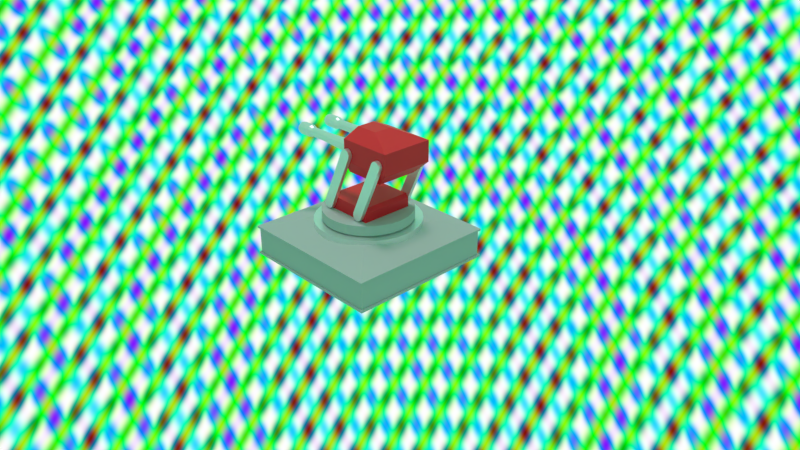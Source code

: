 # Source: turret.blend  (saved by Blender 2.79.0; exported with 4.5.12 LTS)
import bpy
from mathutils import Matrix  # noqa: F401  (used for matrix-valued properties, if any)

bpy.ops.wm.read_factory_settings(use_empty=True)
scene = bpy.context.scene
scene.name = 'Scene'

# ---- collections
col_collection_1 = bpy.data.collections.new('Collection 1'); scene.collection.children.link(col_collection_1)

# ---- images (referenced by path relative to the original .blend; pixels are not part of the script)
import os
ASSET_DIR = os.environ.get("B2B_ASSET_DIR", "")  # directory of the original .blend (textures are referenced by path, not embedded)
HERE = os.path.dirname(os.path.abspath(__file__))  # packed textures are extracted next to this script under _unpacked/

def load_image(name, relpath, width, height, colorspace="sRGB"):
    """Load a texture the original file referenced (path relative to the .blend, or extracted next to this script)."""
    p = next((c for c in (os.path.join(HERE, relpath), os.path.join(ASSET_DIR, relpath)) if relpath and os.path.exists(c)), "")
    if p:
        img = bpy.data.images.load(p, check_existing=True)
        img.name = name
    else:  # same state as the original file: an image datablock whose file is absent (Cycles renders it pink)
        img = bpy.data.images.new(name, width, height)
        img.source = "FILE"
        img.filepath = "//" + (relpath or name)
    img.colorspace_settings.name = colorspace
    return img
img_turretbasetexture = load_image('TurretBaseTexture', '', 1024, 1024, 'sRGB')

# ---- materials (node trees are filled in below, after node groups)
mat_material_001 = bpy.data.materials.new('Material.001')
mat_material_001.alpha_threshold = 0.0
mat_material_001.roughness = 0.5
mat_material_002 = bpy.data.materials.new('Material.002')
mat_material_002.alpha_threshold = 0.0
mat_material_002.roughness = 0.5
mat_geh_use = bpy.data.materials.new('Gehäuse')
mat_geh_use.alpha_threshold = 0.0
mat_geh_use.roughness = 0.5

# ---- material node trees
mat_material_001.use_nodes = True; mat_material_001.node_tree.nodes.clear()
_N = mat_material_001.node_tree.nodes; _L = mat_material_001.node_tree.links
n0 = _N.new('ShaderNodeBsdfDiffuse'); n0.name = 'Diffuse BSDF'; n0.location = (-10, 307)
n0.inputs[0].default_value = (0.4575, 0.4575, 0.4575, 1.0)
n1 = _N.new('ShaderNodeOutputMaterial'); n1.name = 'Material Output'; n1.location = (255, 274)
n2 = _N.new('ShaderNodeTexImage'); n2.name = 'Image Texture'; n2.location = (507, 277)
n2.width = 140
n2.image = img_turretbasetexture
_L.new(n0.outputs[0], n1.inputs[0])
n1.is_active_output = True
mat_material_002.use_nodes = True; mat_material_002.node_tree.nodes.clear()
_N = mat_material_002.node_tree.nodes; _L = mat_material_002.node_tree.links
n0 = _N.new('ShaderNodeOutputMaterial'); n0.name = 'Material Output'; n0.location = (300, 300)
n1 = _N.new('ShaderNodeBsdfPrincipled'); n1.name = 'Principled BSDF'; n1.location = (-52, 423)
n1.width = 150
n1.subsurface_method = 'BURLEY'
n1.inputs[1].default_value = 0.8083
n1.inputs[2].default_value = 0.3333
n1.inputs[3].default_value = 1.45
n1.inputs[9].default_value = (1.0, 1.0, 1.0)
n1.inputs[14].default_value = (0.9875, 0.9875, 0.9875, 1.0)
n2 = _N.new('ShaderNodeTexImage'); n2.name = 'Image Texture'; n2.location = (545, 276)
n2.width = 140
n2.image = img_turretbasetexture
_L.new(n1.outputs[0], n0.inputs[0])
n0.is_active_output = True
mat_geh_use.use_nodes = True; mat_geh_use.node_tree.nodes.clear()
_N = mat_geh_use.node_tree.nodes; _L = mat_geh_use.node_tree.links
n0 = _N.new('ShaderNodeOutputMaterial'); n0.name = 'Material Output'; n0.location = (337, 528)
n1 = _N.new('ShaderNodeBsdfPrincipled'); n1.name = 'Principled BSDF'; n1.location = (105, 596)
n1.width = 150
n1.subsurface_method = 'BURLEY'
n1.inputs[0].default_value = (0.8, 0.0, 0.01237, 1.0)
n1.inputs[3].default_value = 1.45
n1.inputs[9].default_value = (1.0, 1.0, 1.0)
_L.new(n1.outputs[0], n0.inputs[0])
n0.is_active_output = True

# ---- world
world_world = bpy.data.worlds.new('World'); scene.world = world_world
world_world.use_nodes = True; world_world.node_tree.nodes.clear()
_N = world_world.node_tree.nodes; _L = world_world.node_tree.links
n0 = _N.new('ShaderNodeOutputWorld'); n0.name = 'World Output'; n0.location = (300, 300)
n1 = _N.new('ShaderNodeBackground'); n1.name = 'Background'; n1.location = (-94, 340)
n2 = _N.new('ShaderNodeTexMagic'); n2.name = 'Magic Texture'; n2.location = (-470, 258)
n2.inputs[1].default_value = 26.0
_L.new(n1.outputs[0], n0.inputs[0])
_L.new(n2.outputs[0], n1.inputs[0])
n0.is_active_output = True
world_world.color = (0.05088, 0.05088, 0.05088)
world_world.use_sun_shadow = False
world_world.sun_shadow_jitter_overblur = 0.0
world_world.cycles.sampling_method = 'MANUAL'

# ---- cameras
cam_camera = bpy.data.cameras.new('Camera')
cam_camera.clip_end = 100.0
cam_camera.lens = 35.0
cam_camera.sensor_width = 32.0
cam_camera.sensor_height = 18.0
cam_camera.ortho_scale = 7.314
cam_camera.dof.focus_distance = 0.0

# ---- lights
light_sun = bpy.data.lights.new('Sun', 'SUN')
light_sun.color = (1.0, 0.8322, 0.9972)
light_sun.transmission_factor = 0.0
light_sun.angle = 0.1993
light_sun.energy = 1.0
light_sun.shadow_buffer_clip_start = 0.5
light_sun.shadow_soft_size = 0.1
light_sun.shadow_cascade_max_distance = 1000.0

# ---- meshes
me_cylinder_001 = bpy.data.meshes.new('Cylinder.001')
me_cylinder_001.from_pydata([(0.0, 1.0, -1.0), (0.0, 1.0, 1.0), (0.1951, 0.9808, -1.0), (0.1951, 0.9808, 1.0), (0.3827, 0.9239, -1.0), (0.3827, 0.9239, 1.0), (0.5556, 0.8315, -1.0), (0.5556, 0.8315, 1.0), (0.7071, 0.7071, -1.0), (0.7071, 0.7071, 1.0), (0.8315, 0.5556, -1.0), (0.8315, 0.5556, 1.0), (0.9239, 0.3827, -1.0), (0.9239, 0.3827, 1.0), (0.9808, 0.1951, -1.0), (0.9808, 0.1951, 1.0), (1.0, 7.55e-08, -1.0), (1.0, 7.55e-08, 1.0), (0.9808, -0.1951, -1.0), (0.9808, -0.1951, 1.0), (0.9239, -0.3827, -1.0), (0.9239, -0.3827, 1.0), (0.8315, -0.5556, -1.0), (0.8315, -0.5556, 1.0), (0.7071, -0.7071, -1.0), (0.7071, -0.7071, 1.0), (0.5556, -0.8315, -1.0), (0.5556, -0.8315, 1.0), (0.3827, -0.9239, -1.0), (0.3827, -0.9239, 1.0), (0.1951, -0.9808, -1.0), (0.1951, -0.9808, 1.0), (-3.258e-07, -1.0, -1.0), (-3.258e-07, -1.0, 1.0), (-0.1951, -0.9808, -1.0), (-0.1951, -0.9808, 1.0), (-0.3827, -0.9239, -1.0), (-0.3827, -0.9239, 1.0), (-0.5556, -0.8315, -1.0), (-0.5556, -0.8315, 1.0), (-0.7071, -0.7071, -1.0), (-0.7071, -0.7071, 1.0), (-0.8315, -0.5556, -1.0), (-0.8315, -0.5556, 1.0), (-0.9239, -0.3827, -1.0), (-0.9239, -0.3827, 1.0), (-0.9808, -0.1951, -1.0), (-0.9808, -0.1951, 1.0), (-1.0, 9.656e-07, -1.0), (-1.0, 9.656e-07, 1.0), (-0.9808, 0.1951, -1.0), (-0.9808, 0.1951, 1.0), (-0.9239, 0.3827, -1.0), (-0.9239, 0.3827, 1.0), (-0.8315, 0.5556, -1.0), (-0.8315, 0.5556, 1.0), (-0.7071, 0.7071, -1.0), (-0.7071, 0.7071, 1.0), (-0.5556, 0.8315, -1.0), (-0.5556, 0.8315, 1.0), (-0.3827, 0.9239, -1.0), (-0.3827, 0.9239, 1.0), (-0.1951, 0.9808, -1.0), (-0.1951, 0.9808, 1.0), (0.205, -0.2015, 14.05), (-0.8962, -0.2576, 14.05), (0.205, -0.2226, 14.78), (-0.8962, -0.2712, 14.52), (0.205, -0.2803, 15.31), (-0.8962, -0.3083, 14.86), (0.205, -0.359, 15.5), (-0.8962, -0.359, 14.99), (0.205, -0.4377, 15.31), (-0.8962, -0.4097, 14.86), (0.205, -0.4954, 14.78), (-0.8962, -0.4468, 14.52), (0.205, -0.5165, 14.05), (-0.8962, -0.4604, 14.05), (0.205, -0.4954, 13.32), (-0.8962, -0.4468, 13.58), (0.205, -0.4377, 12.79), (-0.8962, -0.4097, 13.24), (0.205, -0.359, 12.6), (-0.8962, -0.359, 13.12), (0.205, -0.2803, 12.79), (-0.8962, -0.3083, 13.24), (0.205, -0.2226, 13.32), (-0.8962, -0.2712, 13.58), (-1.304, -0.2712, 14.52), (-1.304, -0.2576, 14.05), (-1.304, -0.3083, 14.86), (-1.304, -0.359, 14.99), (-1.304, -0.4097, 14.86), (-1.304, -0.4468, 14.52), (-1.304, -0.4604, 14.05), (-1.304, -0.4468, 13.58), (-1.304, -0.4097, 13.24), (-1.304, -0.359, 13.12), (-1.304, -0.3083, 13.24), (-1.304, -0.2712, 13.58), (-1.381, -0.242, 14.67), (-1.381, -0.2239, 14.05), (-1.381, -0.2915, 15.13), (-1.381, -0.359, 15.3), (-1.381, -0.4265, 15.13), (-1.381, -0.476, 14.67), (-1.381, -0.4941, 14.05), (-1.381, -0.476, 13.43), (-1.381, -0.4265, 12.97), (-1.381, -0.359, 12.81), (-1.381, -0.2915, 12.97), (-1.381, -0.242, 13.43), (-1.66, -0.242, 14.67), (-1.66, -0.2239, 14.05), (-1.66, -0.2915, 15.13), (-1.66, -0.359, 15.3), (-1.66, -0.4265, 15.13), (-1.66, -0.476, 14.67), (-1.66, -0.4941, 14.05), (-1.66, -0.476, 13.43), (-1.66, -0.4265, 12.97), (-1.66, -0.359, 12.81), (-1.66, -0.2915, 12.97), (-1.66, -0.242, 13.43), (-1.706, -0.2562, 14.6), (-1.706, -0.2403, 14.05), (-1.706, -0.2996, 15.0), (-1.706, -0.359, 15.15), (-1.706, -0.4184, 15.0), (-1.706, -0.4618, 14.6), (-1.706, -0.4777, 14.05), (-1.706, -0.4618, 13.5), (-1.706, -0.4184, 13.1), (-1.706, -0.359, 12.96), (-1.706, -0.2996, 13.1), (-1.706, -0.2562, 13.5), (-1.706, -0.2771, 14.49), (-1.706, -0.2645, 14.05), (-1.706, -0.3117, 14.81), (-1.706, -0.359, 14.92), (-1.706, -0.4063, 14.81), (-1.706, -0.4409, 14.49), (-1.706, -0.4535, 14.05), (-1.706, -0.4409, 13.62), (-1.706, -0.4063, 13.3), (-1.706, -0.359, 13.18), (-1.706, -0.3117, 13.3), (-1.706, -0.2771, 13.62), (-1.567, -0.2771, 14.49), (-1.567, -0.2645, 14.05), (-1.567, -0.3117, 14.81), (-1.567, -0.359, 14.92), (-1.567, -0.4063, 14.81), (-1.567, -0.4409, 14.49), (-1.567, -0.4535, 14.05), (-1.567, -0.4409, 13.62), (-1.567, -0.4063, 13.3), (-1.567, -0.359, 13.18), (-1.567, -0.3117, 13.3), (-1.567, -0.2771, 13.62), (0.205, 0.2015, 14.05), (-0.8962, 0.2576, 14.05), (0.205, 0.2226, 14.78), (-0.8962, 0.2712, 14.52), (0.205, 0.2803, 15.31), (-0.8962, 0.3083, 14.86), (0.205, 0.359, 15.5), (-0.8962, 0.359, 14.99), (0.205, 0.4377, 15.31), (-0.8962, 0.4097, 14.86), (0.205, 0.4954, 14.78), (-0.8962, 0.4468, 14.52), (0.205, 0.5165, 14.05), (-0.8962, 0.4604, 14.05), (0.205, 0.4954, 13.32), (-0.8962, 0.4468, 13.58), (0.205, 0.4377, 12.79), (-0.8962, 0.4097, 13.24), (0.205, 0.359, 12.6), (-0.8962, 0.359, 13.12), (0.205, 0.2803, 12.79), (-0.8962, 0.3083, 13.24), (0.205, 0.2226, 13.32), (-0.8962, 0.2712, 13.58), (-1.304, 0.2712, 14.52), (-1.304, 0.2576, 14.05), (-1.304, 0.3083, 14.86), (-1.304, 0.359, 14.99), (-1.304, 0.4097, 14.86), (-1.304, 0.4468, 14.52), (-1.304, 0.4604, 14.05), (-1.304, 0.4468, 13.58), (-1.304, 0.4097, 13.24), (-1.304, 0.359, 13.12), (-1.304, 0.3083, 13.24), (-1.304, 0.2712, 13.58), (-1.381, 0.242, 14.67), (-1.381, 0.2239, 14.05), (-1.381, 0.2915, 15.13), (-1.381, 0.359, 15.3), (-1.381, 0.4265, 15.13), (-1.381, 0.476, 14.67), (-1.381, 0.4941, 14.05), (-1.381, 0.476, 13.43), (-1.381, 0.4265, 12.97), (-1.381, 0.359, 12.81), (-1.381, 0.2915, 12.97), (-1.381, 0.242, 13.43), (-1.66, 0.242, 14.67), (-1.66, 0.2239, 14.05), (-1.66, 0.2915, 15.13), (-1.66, 0.359, 15.3), (-1.66, 0.4265, 15.13), (-1.66, 0.476, 14.67), (-1.66, 0.4941, 14.05), (-1.66, 0.476, 13.43), (-1.66, 0.4265, 12.97), (-1.66, 0.359, 12.81), (-1.66, 0.2915, 12.97), (-1.66, 0.242, 13.43), (-1.706, 0.2562, 14.6), (-1.706, 0.2403, 14.05), (-1.706, 0.2996, 15.0), (-1.706, 0.359, 15.15), (-1.706, 0.4184, 15.0), (-1.706, 0.4618, 14.6), (-1.706, 0.4777, 14.05), (-1.706, 0.4618, 13.5), (-1.706, 0.4184, 13.1), (-1.706, 0.359, 12.96), (-1.706, 0.2996, 13.1), (-1.706, 0.2562, 13.5), (-1.706, 0.2771, 14.49), (-1.706, 0.2645, 14.05), (-1.706, 0.3117, 14.81), (-1.706, 0.359, 14.92), (-1.706, 0.4063, 14.81), (-1.706, 0.4409, 14.49), (-1.706, 0.4535, 14.05), (-1.706, 0.4409, 13.62), (-1.706, 0.4063, 13.3), (-1.706, 0.359, 13.18), (-1.706, 0.3117, 13.3), (-1.706, 0.2771, 13.62), (-1.567, 0.2771, 14.49), (-1.567, 0.2645, 14.05), (-1.567, 0.3117, 14.81), (-1.567, 0.359, 14.92), (-1.567, 0.4063, 14.81), (-1.567, 0.4409, 14.49), (-1.567, 0.4535, 14.05), (-1.567, 0.4409, 13.62), (-1.567, 0.4063, 13.3), (-1.567, 0.359, 13.18), (-1.567, 0.3117, 13.3), (-1.567, 0.2771, 13.62), (0.118, -0.471, 9.486), (0.118, -0.6006, 12.08), (0.118, 0.471, 9.486), (0.118, 0.6006, 12.08), (0.9049, -0.471, 9.486), (1.194, -0.6006, 12.08), (0.9049, 0.471, 9.486), (1.194, 0.6006, 12.08), (0.118, -0.6006, 16.45), (0.118, 0.6006, 16.45), (1.194, 0.6006, 16.45), (1.194, -0.6006, 16.45), (0.118, -0.2111, 18.04), (0.118, 0.2111, 18.04), (0.4896, 0.2111, 18.04), (0.4896, -0.2111, 18.04), (-0.02423, 0.471, 9.486), (-0.02423, -0.471, 9.486), (-0.02423, -0.6006, 12.08), (-0.02423, 0.6006, 12.08), (-0.02423, -0.6006, 16.45), (-0.02423, 0.6006, 16.45), (-0.02423, -0.2111, 18.04), (-0.02423, 0.2111, 18.04), (-0.02423, 0.411, 10.06), (-0.02423, -0.411, 10.06), (-0.02423, -0.5241, 12.33), (-0.02423, 0.5241, 12.33), (-0.02423, -0.5241, 16.14), (-0.02423, 0.5241, 16.14), (-0.02423, -0.1842, 17.53), (-0.02423, 0.1842, 17.53), (0.1375, 0.411, 10.06), (0.1375, -0.411, 10.06), (0.1375, -0.5241, 12.33), (0.1375, 0.5241, 12.33), (0.1375, -0.5241, 16.14), (0.1375, 0.5241, 16.14), (0.1375, -0.1842, 17.53), (0.1375, 0.1842, 17.53), (-0.4263, -0.607, 3.185), (-0.4263, -0.6939, 3.185), (-0.3797, -0.607, 2.827), (-0.3797, -0.6939, 2.827), (-0.3587, -0.607, 2.303), (-0.3587, -0.6939, 2.303), (-0.3689, -0.607, 1.752), (-0.3689, -0.6939, 1.752), (-0.4077, -0.607, 1.322), (-0.4077, -0.6939, 1.322), (-0.4646, -0.607, 1.128), (-0.4646, -0.6939, 1.128), (-0.5244, -0.607, 1.223), (-0.5244, -0.6939, 1.223), (-0.571, -0.607, 1.58), (-0.571, -0.6939, 1.58), (-0.592, -0.607, 2.105), (-0.592, -0.6939, 2.105), (-0.5818, -0.607, 2.656), (-0.5818, -0.6939, 2.656), (-0.543, -0.607, 3.086), (-0.543, -0.6939, 3.086), (-0.4861, -0.607, 3.279), (-0.4861, -0.6939, 3.279), (0.1523, -0.607, 14.77), (0.199, -0.607, 14.41), (0.199, -0.6939, 14.41), (0.1523, -0.6939, 14.77), (0.22, -0.607, 13.88), (0.22, -0.6939, 13.88), (0.2097, -0.607, 13.33), (0.2097, -0.6939, 13.33), (-0.003109, -0.6939, 14.24), (-0.003109, -0.607, 14.24), (0.03566, -0.607, 14.67), (0.03566, -0.6939, 14.67), (0.09255, -0.607, 14.86), (0.09255, -0.6939, 14.86), (-0.4263, 0.607, 3.185), (-0.4263, 0.6939, 3.185), (-0.3797, 0.607, 2.827), (-0.3797, 0.6939, 2.827), (-0.3587, 0.607, 2.303), (-0.3587, 0.6939, 2.303), (-0.3689, 0.607, 1.752), (-0.3689, 0.6939, 1.752), (-0.4077, 0.607, 1.322), (-0.4077, 0.6939, 1.322), (-0.4646, 0.607, 1.128), (-0.4646, 0.6939, 1.128), (-0.5244, 0.607, 1.223), (-0.5244, 0.6939, 1.223), (-0.571, 0.607, 1.58), (-0.571, 0.6939, 1.58), (-0.592, 0.607, 2.105), (-0.592, 0.6939, 2.105), (-0.5818, 0.607, 2.656), (-0.5818, 0.6939, 2.656), (-0.543, 0.607, 3.086), (-0.543, 0.6939, 3.086), (-0.4861, 0.607, 3.279), (-0.4861, 0.6939, 3.279), (0.1523, 0.607, 14.77), (0.199, 0.607, 14.41), (0.199, 0.6939, 14.41), (0.1523, 0.6939, 14.77), (0.22, 0.607, 13.88), (0.22, 0.6939, 13.88), (0.2097, 0.607, 13.33), (0.2097, 0.6939, 13.33), (-0.003109, 0.6939, 14.24), (-0.003109, 0.607, 14.24), (0.03566, 0.607, 14.67), (0.03566, 0.6939, 14.67), (0.09255, 0.607, 14.86), (0.09255, 0.6939, 14.86), (-0.6024, -0.6024, -0.2374), (-0.6024, -0.6024, 2.926), (-0.6024, 0.6024, -0.2374), (-0.6024, 0.6024, 2.926), (0.6024, -0.6024, -0.2374), (0.6024, -0.6024, 2.926), (0.6024, 0.6024, -0.2374), (0.6024, 0.6024, 2.926), (-0.5298, -0.6024, 3.648), (-0.5298, 0.6024, 3.648), (0.5298, 0.6024, 3.648), (0.5298, -0.6024, 3.648), (0.4775, -0.6047, 3.185), (0.4775, -0.6916, 3.185), (0.5242, -0.6047, 2.827), (0.5242, -0.6916, 2.827), (0.5452, -0.6047, 2.303), (0.5452, -0.6916, 2.303), (0.5349, -0.6047, 1.752), (0.5349, -0.6916, 1.752), (0.4961, -0.6047, 1.322), (0.4961, -0.6916, 1.322), (0.4392, -0.6047, 1.128), (0.4392, -0.6916, 1.128), (0.3795, -0.6047, 1.223), (0.3795, -0.6916, 1.223), (0.3328, -0.6047, 1.58), (0.3328, -0.6916, 1.58), (0.3118, -0.6047, 2.105), (0.3118, -0.6916, 2.105), (0.3221, -0.6047, 2.656), (0.3221, -0.6916, 2.656), (0.3608, -0.6047, 3.086), (0.3608, -0.6916, 3.086), (0.4177, -0.6047, 3.279), (0.4177, -0.6916, 3.279), (1.056, -0.6047, 14.77), (1.103, -0.6047, 14.41), (1.103, -0.6916, 14.41), (1.056, -0.6916, 14.77), (1.124, -0.6047, 13.88), (1.124, -0.6916, 13.88), (1.114, -0.6047, 13.33), (1.114, -0.6916, 13.33), (0.9007, -0.6916, 14.24), (0.9007, -0.6047, 14.24), (0.9395, -0.6047, 14.67), (0.9395, -0.6916, 14.67), (0.9964, -0.6047, 14.86), (0.9964, -0.6916, 14.86), (0.4775, 0.6047, 3.185), (0.4775, 0.6916, 3.185), (0.5242, 0.6047, 2.827), (0.5242, 0.6916, 2.827), (0.5452, 0.6047, 2.303), (0.5452, 0.6916, 2.303), (0.5349, 0.6047, 1.752), (0.5349, 0.6916, 1.752), (0.4961, 0.6047, 1.322), (0.4961, 0.6916, 1.322), (0.4392, 0.6047, 1.128), (0.4392, 0.6916, 1.128), (0.3795, 0.6047, 1.223), (0.3795, 0.6916, 1.223), (0.3328, 0.6047, 1.58), (0.3328, 0.6916, 1.58), (0.3118, 0.6047, 2.105), (0.3118, 0.6916, 2.105), (0.3221, 0.6047, 2.656), (0.3221, 0.6916, 2.656), (0.3608, 0.6047, 3.086), (0.3608, 0.6916, 3.086), (0.4177, 0.6047, 3.279), (0.4177, 0.6916, 3.279), (1.056, 0.6047, 14.77), (1.103, 0.6047, 14.41), (1.103, 0.6916, 14.41), (1.056, 0.6916, 14.77), (1.124, 0.6047, 13.88), (1.124, 0.6916, 13.88), (1.114, 0.6047, 13.33), (1.114, 0.6916, 13.33), (0.9007, 0.6916, 14.24), (0.9007, 0.6047, 14.24), (0.9395, 0.6047, 14.67), (0.9395, 0.6916, 14.67), (0.9964, 0.6047, 14.86), (0.9964, 0.6916, 14.86)], [], [(0, 1, 3, 2), (2, 3, 5, 4), (4, 5, 7, 6), (6, 7, 9, 8), (8, 9, 11, 10), (10, 11, 13, 12), (12, 13, 15, 14), (14, 15, 17, 16), (16, 17, 19, 18), (18, 19, 21, 20), (20, 21, 23, 22), (22, 23, 25, 24), (24, 25, 27, 26), (26, 27, 29, 28), (28, 29, 31, 30), (30, 31, 33, 32), (32, 33, 35, 34), (34, 35, 37, 36), (36, 37, 39, 38), (38, 39, 41, 40), (40, 41, 43, 42), (42, 43, 45, 44), (44, 45, 47, 46), (46, 47, 49, 48), (48, 49, 51, 50), (50, 51, 53, 52), (52, 53, 55, 54), (54, 55, 57, 56), (56, 57, 59, 58), (58, 59, 61, 60), (3, 1, 63, 61, 59, 57, 55, 53, 51, 49, 47, 45, 43, 41, 39, 37, 35, 33, 31, 29, 27, 25, 23, 21, 19, 17, 15, 13, 11, 9, 7, 5), (60, 61, 63, 62), (62, 63, 1, 0), (0, 2, 4, 6, 8, 10, 12, 14, 16, 18, 20, 22, 24, 26, 28, 30, 32, 34, 36, 38, 40, 42, 44, 46, 48, 50, 52, 54, 56, 58, 60, 62), (64, 65, 67, 66), (66, 67, 69, 68), (68, 69, 71, 70), (70, 71, 73, 72), (72, 73, 75, 74), (74, 75, 77, 76), (76, 77, 79, 78), (78, 79, 81, 80), (80, 81, 83, 82), (82, 83, 85, 84), (75, 73, 92, 93), (84, 85, 87, 86), (86, 87, 65, 64), (64, 66, 68, 70, 72, 74, 76, 78, 80, 82, 84, 86), (91, 90, 102, 103), (73, 71, 91, 92), (65, 87, 99, 89), (67, 65, 89, 88), (71, 69, 90, 91), (87, 85, 98, 99), (69, 67, 88, 90), (85, 83, 97, 98), (83, 81, 96, 97), (81, 79, 95, 96), (79, 77, 94, 95), (77, 75, 93, 94), (106, 105, 117, 118), (98, 97, 109, 110), (95, 94, 106, 107), (92, 91, 103, 104), (99, 98, 110, 111), (88, 89, 101, 100), (96, 95, 107, 108), (93, 92, 104, 105), (89, 99, 111, 101), (90, 88, 100, 102), (97, 96, 108, 109), (94, 93, 105, 106), (118, 117, 129, 130), (103, 102, 114, 115), (110, 109, 121, 122), (107, 106, 118, 119), (104, 103, 115, 116), (111, 110, 122, 123), (100, 101, 113, 112), (108, 107, 119, 120), (105, 104, 116, 117), (101, 111, 123, 113), (102, 100, 112, 114), (109, 108, 120, 121), (133, 132, 144, 145), (115, 114, 126, 127), (122, 121, 133, 134), (119, 118, 130, 131), (116, 115, 127, 128), (123, 122, 134, 135), (112, 113, 125, 124), (120, 119, 131, 132), (117, 116, 128, 129), (113, 123, 135, 125), (114, 112, 124, 126), (121, 120, 132, 133), (138, 136, 148, 150), (130, 129, 141, 142), (127, 126, 138, 139), (134, 133, 145, 146), (131, 130, 142, 143), (128, 127, 139, 140), (135, 134, 146, 147), (124, 125, 137, 136), (132, 131, 143, 144), (129, 128, 140, 141), (125, 135, 147, 137), (126, 124, 136, 138), (148, 149, 159, 158, 157, 156, 155, 154, 153, 152, 151, 150), (145, 144, 156, 157), (142, 141, 153, 154), (139, 138, 150, 151), (146, 145, 157, 158), (143, 142, 154, 155), (140, 139, 151, 152), (147, 146, 158, 159), (136, 137, 149, 148), (144, 143, 155, 156), (141, 140, 152, 153), (137, 147, 159, 149), (160, 162, 163, 161), (162, 164, 165, 163), (164, 166, 167, 165), (166, 168, 169, 167), (168, 170, 171, 169), (170, 172, 173, 171), (172, 174, 175, 173), (174, 176, 177, 175), (176, 178, 179, 177), (178, 180, 181, 179), (171, 189, 188, 169), (180, 182, 183, 181), (182, 160, 161, 183), (160, 182, 180, 178, 176, 174, 172, 170, 168, 166, 164, 162), (187, 199, 198, 186), (169, 188, 187, 167), (161, 185, 195, 183), (163, 184, 185, 161), (167, 187, 186, 165), (183, 195, 194, 181), (165, 186, 184, 163), (181, 194, 193, 179), (179, 193, 192, 177), (177, 192, 191, 175), (175, 191, 190, 173), (173, 190, 189, 171), (202, 214, 213, 201), (194, 206, 205, 193), (191, 203, 202, 190), (188, 200, 199, 187), (195, 207, 206, 194), (184, 196, 197, 185), (192, 204, 203, 191), (189, 201, 200, 188), (185, 197, 207, 195), (186, 198, 196, 184), (193, 205, 204, 192), (190, 202, 201, 189), (214, 226, 225, 213), (199, 211, 210, 198), (206, 218, 217, 205), (203, 215, 214, 202), (200, 212, 211, 199), (207, 219, 218, 206), (196, 208, 209, 197), (204, 216, 215, 203), (201, 213, 212, 200), (197, 209, 219, 207), (198, 210, 208, 196), (205, 217, 216, 204), (229, 241, 240, 228), (211, 223, 222, 210), (218, 230, 229, 217), (215, 227, 226, 214), (212, 224, 223, 211), (219, 231, 230, 218), (208, 220, 221, 209), (216, 228, 227, 215), (213, 225, 224, 212), (209, 221, 231, 219), (210, 222, 220, 208), (217, 229, 228, 216), (234, 246, 244, 232), (226, 238, 237, 225), (223, 235, 234, 222), (230, 242, 241, 229), (227, 239, 238, 226), (224, 236, 235, 223), (231, 243, 242, 230), (220, 232, 233, 221), (228, 240, 239, 227), (225, 237, 236, 224), (221, 233, 243, 231), (222, 234, 232, 220), (244, 246, 247, 248, 249, 250, 251, 252, 253, 254, 255, 245), (241, 253, 252, 240), (238, 250, 249, 237), (235, 247, 246, 234), (242, 254, 253, 241), (239, 251, 250, 238), (236, 248, 247, 235), (243, 255, 254, 242), (232, 244, 245, 233), (240, 252, 251, 239), (237, 249, 248, 236), (233, 245, 255, 243), (265, 259, 275, 277), (258, 259, 263, 262), (262, 263, 261, 260), (260, 261, 257, 256), (258, 262, 260, 256), (257, 261, 267, 264), (267, 266, 270, 271), (263, 259, 265, 266), (261, 263, 266, 267), (268, 269, 279, 278), (270, 269, 268, 271), (258, 256, 273, 272), (264, 267, 271, 268), (266, 265, 269, 270), (273, 274, 282, 281), (275, 272, 280, 283), (274, 276, 284, 282), (269, 265, 277, 279), (259, 258, 272, 275), (256, 257, 274, 273), (257, 264, 276, 274), (264, 268, 278, 276), (286, 287, 295, 294), (287, 285, 293, 295), (280, 281, 289, 288), (276, 278, 286, 284), (277, 275, 283, 285), (272, 273, 281, 280), (279, 277, 285, 287), (278, 279, 287, 286), (289, 290, 291, 288), (291, 290, 292, 293), (293, 292, 294, 295), (282, 284, 292, 290), (283, 280, 288, 291), (281, 282, 290, 289), (284, 286, 294, 292), (285, 283, 291, 293), (314, 315, 328, 329), (296, 318, 332, 320), (300, 298, 321, 324), (302, 303, 305, 304), (304, 305, 307, 306), (306, 307, 309, 308), (308, 309, 311, 310), (310, 311, 313, 312), (312, 313, 315, 314), (317, 319, 333, 331), (299, 297, 319, 317, 315, 313, 311, 309, 307, 305, 303, 301), (303, 302, 326, 327), (318, 316, 330, 332), (296, 298, 300, 302, 304, 306, 308, 310, 312, 314, 316, 318), (320, 323, 322, 321), (321, 322, 325, 324), (324, 325, 327, 326), (329, 328, 331, 330), (330, 331, 333, 332), (332, 333, 323, 320), (299, 301, 325, 322), (319, 297, 323, 333), (316, 314, 329, 330), (315, 317, 331, 328), (302, 300, 324, 326), (298, 296, 320, 321), (301, 303, 327, 325), (297, 299, 322, 323), (352, 367, 366, 353), (334, 358, 370, 356), (338, 362, 359, 336), (340, 342, 343, 341), (342, 344, 345, 343), (344, 346, 347, 345), (346, 348, 349, 347), (348, 350, 351, 349), (350, 352, 353, 351), (355, 369, 371, 357), (337, 339, 341, 343, 345, 347, 349, 351, 353, 355, 357, 335), (341, 365, 364, 340), (356, 370, 368, 354), (334, 356, 354, 352, 350, 348, 346, 344, 342, 340, 338, 336), (358, 359, 360, 361), (359, 362, 363, 360), (362, 364, 365, 363), (367, 368, 369, 366), (368, 370, 371, 369), (370, 358, 361, 371), (337, 360, 363, 339), (357, 371, 361, 335), (354, 368, 367, 352), (353, 366, 369, 355), (340, 364, 362, 338), (336, 359, 358, 334), (339, 363, 365, 341), (335, 361, 360, 337), (372, 373, 375, 374), (374, 375, 379, 378), (378, 379, 377, 376), (376, 377, 373, 372), (374, 378, 376, 372), (379, 375, 381, 382), (382, 381, 380, 383), (377, 379, 382, 383), (375, 373, 380, 381), (373, 377, 383, 380), (402, 403, 416, 417), (384, 406, 420, 408), (388, 386, 409, 412), (390, 391, 393, 392), (392, 393, 395, 394), (394, 395, 397, 396), (396, 397, 399, 398), (398, 399, 401, 400), (400, 401, 403, 402), (405, 407, 421, 419), (387, 385, 407, 405, 403, 401, 399, 397, 395, 393, 391, 389), (391, 390, 414, 415), (406, 404, 418, 420), (384, 386, 388, 390, 392, 394, 396, 398, 400, 402, 404, 406), (408, 411, 410, 409), (409, 410, 413, 412), (412, 413, 415, 414), (417, 416, 419, 418), (418, 419, 421, 420), (420, 421, 411, 408), (387, 389, 413, 410), (407, 385, 411, 421), (404, 402, 417, 418), (403, 405, 419, 416), (390, 388, 412, 414), (386, 384, 408, 409), (389, 391, 415, 413), (385, 387, 410, 411), (440, 455, 454, 441), (422, 446, 458, 444), (426, 450, 447, 424), (428, 430, 431, 429), (430, 432, 433, 431), (432, 434, 435, 433), (434, 436, 437, 435), (436, 438, 439, 437), (438, 440, 441, 439), (443, 457, 459, 445), (425, 427, 429, 431, 433, 435, 437, 439, 441, 443, 445, 423), (429, 453, 452, 428), (444, 458, 456, 442), (422, 444, 442, 440, 438, 436, 434, 432, 430, 428, 426, 424), (446, 447, 448, 449), (447, 450, 451, 448), (450, 452, 453, 451), (455, 456, 457, 454), (456, 458, 459, 457), (458, 446, 449, 459), (425, 448, 451, 427), (445, 459, 449, 423), (442, 456, 455, 440), (441, 454, 457, 443), (428, 452, 450, 426), (424, 447, 446, 422), (427, 451, 453, 429), (423, 449, 448, 425)])
me_cylinder_001.polygons.foreach_set('material_index', [0, 0, 0, 0, 0, 0, 0, 0, 0, 0, 0, 0, 0, 0, 0, 0, 0, 0, 0, 0, 0, 0, 0, 0, 0, 0, 0, 0, 0, 0, 0, 0, 0, 0, 1, 1, 1, 1, 1, 1, 1, 1, 1, 1, 1, 1, 1, 1, 1, 1, 1, 1, 1, 1, 1, 1, 1, 1, 1, 1, 1, 1, 1, 1, 1, 1, 1, 1, 1, 1, 1, 1, 1, 1, 1, 1, 1, 1, 1, 1, 1, 1, 1, 1, 1, 1, 1, 1, 1, 1, 1, 1, 1, 1, 1, 1, 1, 1, 1, 1, 1, 1, 1, 1, 1, 1, 1, 1, 1, 1, 1, 1, 1, 1, 1, 1, 1, 1, 1, 1, 1, 1, 1, 1, 1, 1, 1, 1, 1, 1, 1, 1, 1, 1, 1, 1, 1, 1, 1, 1, 1, 1, 1, 1, 1, 1, 1, 1, 1, 1, 1, 1, 1, 1, 1, 1, 1, 1, 1, 1, 1, 1, 1, 1, 1, 1, 1, 1, 1, 1, 1, 1, 1, 1, 1, 1, 1, 1, 1, 1, 1, 1, 1, 1, 1, 1, 1, 1, 1, 1, 1, 1, 1, 1, 1, 1, 1, 1, 1, 1, 1, 1, 1, 1, 1, 1, 2, 2, 2, 2, 2, 2, 2, 2, 2, 2, 2, 2, 2, 2, 2, 2, 2, 2, 2, 2, 2, 2, 2, 2, 2, 2, 2, 2, 2, 2, 2, 2, 2, 2, 2, 2, 2, 2, 1, 1, 1, 1, 1, 1, 1, 1, 1, 1, 1, 1, 1, 1, 1, 1, 1, 1, 1, 1, 1, 1, 1, 1, 1, 1, 1, 1, 1, 1, 1, 1, 1, 1, 1, 1, 1, 1, 1, 1, 1, 1, 1, 1, 1, 1, 1, 1, 1, 1, 1, 1, 1, 1, 1, 1, 2, 2, 2, 2, 2, 2, 2, 2, 2, 2, 1, 1, 1, 1, 1, 1, 1, 1, 1, 1, 1, 1, 1, 1, 1, 1, 1, 1, 1, 1, 1, 1, 1, 1, 1, 1, 1, 1, 1, 1, 1, 1, 1, 1, 1, 1, 1, 1, 1, 1, 1, 1, 1, 1, 1, 1, 1, 1, 1, 1, 1, 1, 1, 1, 1, 1])
me_cylinder_001.materials.append(mat_material_001)
me_cylinder_001.materials.append(mat_material_002)
me_cylinder_001.materials.append(mat_geh_use)
me_cylinder_001.use_remesh_preserve_volume = False
me_cylinder_001.use_remesh_preserve_attributes = False
me_cylinder_001.use_mirror_vertex_groups = False
me_cylinder_001.update()
me_cube = bpy.data.meshes.new('Cube')
me_cube.from_pydata([(1.0, 1.0, -1.0), (1.0, -1.0, -1.0), (-1.0, -1.0, -1.0), (-1.0, 1.0, -1.0), (1.0, 1.0, 1.089), (1.0, -1.0, 1.089), (-1.0, -1.0, 1.089), (-1.0, 1.0, 1.089), (0.9774, 0.9774, 1.089), (0.9774, -0.9774, 1.089), (-0.9774, 0.9774, 1.089), (-0.9774, -0.9774, 1.089), (0.9774, 0.9774, 25.79), (0.9774, -0.9774, 25.79), (-0.9774, 0.9774, 25.79), (-0.9774, -0.9774, 25.79), (1.0, 1.0, 25.79), (1.0, -1.0, 25.79), (-1.0, 1.0, 25.79), (-1.0, -1.0, 25.79), (1.0, 1.0, 27.62), (1.0, -1.0, 27.62), (-1.0, 1.0, 27.62), (-1.0, -1.0, 27.62), (0.9729, 0.9729, 27.62), (0.9729, -0.9729, 27.62), (-0.9729, 0.9729, 27.62), (-0.9729, -0.9729, 27.62), (0.5613, 0.5613, 35.73), (0.5613, -0.5613, 35.73), (-0.5613, 0.5613, 35.73), (-0.5613, -0.5613, 35.73), (0.0, 0.6915, 27.74), (0.0, 0.6915, 39.07), (0.1348, 0.6783, 27.74), (0.1348, 0.6783, 39.07), (0.2644, 0.639, 27.74), (0.2644, 0.639, 39.07), (0.3838, 0.5751, 27.74), (0.3838, 0.5751, 39.07), (0.4885, 0.4892, 27.74), (0.4885, 0.4892, 39.07), (0.5744, 0.3845, 27.74), (0.5744, 0.3845, 39.07), (0.6382, 0.2651, 27.74), (0.6382, 0.2651, 39.07), (0.6775, 0.1355, 27.74), (0.6775, 0.1355, 39.07), (0.6908, 0.0007492, 27.74), (0.6908, 0.0007492, 39.07), (0.6775, -0.134, 27.74), (0.6775, -0.134, 39.07), (0.6382, -0.2636, 27.74), (0.6382, -0.2636, 39.07), (0.5744, -0.383, 27.74), (0.5744, -0.383, 39.07), (0.4885, -0.4877, 27.74), (0.4885, -0.4877, 39.07), (0.3838, -0.5736, 27.74), (0.3838, -0.5736, 39.07), (0.2644, -0.6375, 27.74), (0.2644, -0.6375, 39.07), (0.1348, -0.6768, 27.74), (0.1348, -0.6768, 39.07), (-2.251e-07, -0.69, 27.74), (-2.251e-07, -0.69, 39.07), (-0.1348, -0.6768, 27.74), (-0.1348, -0.6768, 39.07), (-0.2644, -0.6375, 27.74), (-0.2644, -0.6375, 39.07), (-0.3838, -0.5736, 27.74), (-0.3838, -0.5736, 39.07), (-0.4885, -0.4877, 27.74), (-0.4885, -0.4877, 39.07), (-0.5744, -0.383, 27.74), (-0.5744, -0.383, 39.07), (-0.6382, -0.2636, 27.74), (-0.6382, -0.2636, 39.07), (-0.6775, -0.134, 27.74), (-0.6775, -0.134, 39.07), (-0.6908, 0.0007498, 27.74), (-0.6908, 0.0007498, 39.07), (-0.6775, 0.1355, 27.74), (-0.6775, 0.1355, 39.07), (-0.6382, 0.2651, 27.74), (-0.6382, 0.2651, 39.07), (-0.5744, 0.3845, 27.74), (-0.5744, 0.3845, 39.07), (-0.4885, 0.4892, 27.74), (-0.4885, 0.4892, 39.07), (-0.3838, 0.5751, 27.74), (-0.3838, 0.5751, 39.07), (-0.2644, 0.639, 27.74), (-0.2644, 0.639, 39.07), (-0.1348, 0.6783, 27.74), (-0.1348, 0.6783, 39.07), (0.1064, 0.5356, 39.07), (1.728e-08, 0.546, 39.07), (0.2087, 0.5045, 39.07), (0.3029, 0.4541, 39.07), (0.3856, 0.3863, 39.07), (0.4534, 0.3037, 39.07), (0.5038, 0.2094, 39.07), (0.5348, 0.1071, 39.07), (0.5453, 0.0007493, 39.07), (0.5348, -0.1056, 39.07), (0.5038, -0.2079, 39.07), (0.4534, -0.3022, 39.07), (0.3856, -0.3848, 39.07), (0.3029, -0.4526, 39.07), (0.2087, -0.503, 39.07), (0.1064, -0.5341, 39.07), (-1.604e-07, -0.5445, 39.07), (-0.1064, -0.5341, 39.07), (-0.2087, -0.503, 39.07), (-0.3029, -0.4526, 39.07), (-0.3856, -0.3848, 39.07), (-0.4534, -0.3022, 39.07), (-0.5038, -0.2079, 39.07), (-0.5348, -0.1056, 39.07), (-0.5453, 0.0007497, 39.07), (-0.5348, 0.1071, 39.07), (-0.5038, 0.2094, 39.07), (-0.4534, 0.3037, 39.07), (-0.3856, 0.3863, 39.07), (-0.3029, 0.4541, 39.07), (-0.2087, 0.5045, 39.07), (-0.1064, 0.5356, 39.07), (0.1064, 0.5356, 44.21), (1.802e-08, 0.546, 44.21), (0.2087, 0.5045, 44.21), (0.3029, 0.4541, 44.21), (0.3856, 0.3863, 44.21), (0.4534, 0.3037, 44.21), (0.5038, 0.2094, 44.21), (0.5348, 0.1071, 44.21), (0.5453, 0.0007493, 44.21), (0.5348, -0.1056, 44.21), (0.5038, -0.2079, 44.21), (0.4534, -0.3022, 44.21), (0.3856, -0.3848, 44.21), (0.3029, -0.4526, 44.21), (0.2087, -0.503, 44.21), (0.1064, -0.5341, 44.21), (-1.597e-07, -0.5445, 44.21), (-0.1064, -0.5341, 44.21), (-0.2087, -0.503, 44.21), (-0.3029, -0.4526, 44.21), (-0.3856, -0.3848, 44.21), (-0.4534, -0.3022, 44.21), (-0.5038, -0.2079, 44.21), (-0.5348, -0.1056, 44.21), (-0.5453, 0.0007497, 44.21), (-0.5348, 0.1071, 44.21), (-0.5038, 0.2094, 44.21), (-0.4534, 0.3037, 44.21), (-0.3856, 0.3863, 44.21), (-0.3029, 0.4541, 44.21), (-0.2087, 0.5045, 44.21), (-0.1064, 0.5356, 44.21)], [], [(0, 1, 2, 3), (6, 5, 9, 11), (0, 4, 5, 1), (1, 5, 6, 2), (2, 6, 7, 3), (4, 0, 3, 7), (11, 9, 13, 15), (5, 4, 8, 9), (7, 6, 11, 10), (4, 7, 10, 8), (14, 15, 19, 18), (9, 8, 12, 13), (10, 11, 15, 14), (8, 10, 14, 12), (16, 18, 22, 20), (12, 14, 18, 16), (15, 13, 17, 19), (13, 12, 16, 17), (23, 21, 25, 27), (19, 17, 21, 23), (17, 16, 20, 21), (18, 19, 23, 22), (26, 27, 31, 30), (21, 20, 24, 25), (22, 23, 27, 26), (20, 22, 26, 24), (28, 30, 31, 29), (24, 26, 30, 28), (27, 25, 29, 31), (25, 24, 28, 29), (32, 33, 35, 34), (34, 35, 37, 36), (36, 37, 39, 38), (38, 39, 41, 40), (40, 41, 43, 42), (42, 43, 45, 44), (44, 45, 47, 46), (46, 47, 49, 48), (48, 49, 51, 50), (50, 51, 53, 52), (52, 53, 55, 54), (54, 55, 57, 56), (56, 57, 59, 58), (58, 59, 61, 60), (60, 61, 63, 62), (62, 63, 65, 64), (64, 65, 67, 66), (66, 67, 69, 68), (68, 69, 71, 70), (70, 71, 73, 72), (72, 73, 75, 74), (74, 75, 77, 76), (76, 77, 79, 78), (78, 79, 81, 80), (80, 81, 83, 82), (82, 83, 85, 84), (84, 85, 87, 86), (86, 87, 89, 88), (88, 89, 91, 90), (90, 91, 93, 92), (77, 75, 117, 118), (92, 93, 95, 94), (94, 95, 33, 32), (32, 34, 36, 38, 40, 42, 44, 46, 48, 50, 52, 54, 56, 58, 60, 62, 64, 66, 68, 70, 72, 74, 76, 78, 80, 82, 84, 86, 88, 90, 92, 94), (120, 119, 151, 152), (95, 93, 126, 127), (51, 49, 104, 105), (69, 67, 113, 114), (87, 85, 122, 123), (43, 41, 100, 101), (61, 59, 109, 110), (79, 77, 118, 119), (35, 33, 97, 96), (33, 95, 127, 97), (53, 51, 105, 106), (71, 69, 114, 115), (89, 87, 123, 124), (45, 43, 101, 102), (63, 61, 110, 111), (81, 79, 119, 120), (37, 35, 96, 98), (55, 53, 106, 107), (73, 71, 115, 116), (91, 89, 124, 125), (47, 45, 102, 103), (65, 63, 111, 112), (83, 81, 120, 121), (39, 37, 98, 99), (57, 55, 107, 108), (75, 73, 116, 117), (93, 91, 125, 126), (49, 47, 103, 104), (67, 65, 112, 113), (85, 83, 121, 122), (41, 39, 99, 100), (59, 57, 108, 109), (128, 129, 159, 158, 157, 156, 155, 154, 153, 152, 151, 150, 149, 148, 147, 146, 145, 144, 143, 142, 141, 140, 139, 138, 137, 136, 135, 134, 133, 132, 131, 130), (107, 106, 138, 139), (121, 120, 152, 153), (108, 107, 139, 140), (122, 121, 153, 154), (109, 108, 140, 141), (123, 122, 154, 155), (110, 109, 141, 142), (96, 97, 129, 128), (124, 123, 155, 156), (111, 110, 142, 143), (98, 96, 128, 130), (125, 124, 156, 157), (112, 111, 143, 144), (99, 98, 130, 131), (126, 125, 157, 158), (113, 112, 144, 145), (100, 99, 131, 132), (127, 126, 158, 159), (114, 113, 145, 146), (101, 100, 132, 133), (97, 127, 159, 129), (115, 114, 146, 147), (102, 101, 133, 134), (116, 115, 147, 148), (103, 102, 134, 135), (117, 116, 148, 149), (104, 103, 135, 136), (118, 117, 149, 150), (105, 104, 136, 137), (119, 118, 150, 151), (106, 105, 137, 138)])
me_cube.polygons.foreach_set('material_index', [0, 0, 0, 0, 0, 0, 0, 0, 0, 0, 0, 0, 0, 0, 0, 0, 0, 0, 0, 0, 0, 0, 0, 0, 0, 0, 0, 0, 0, 0, 1, 1, 1, 1, 1, 1, 1, 1, 1, 1, 1, 1, 1, 1, 1, 1, 1, 1, 1, 1, 1, 1, 1, 1, 1, 1, 1, 1, 1, 1, 1, 1, 1, 1, 1, 1, 1, 1, 1, 1, 1, 1, 1, 1, 1, 1, 1, 1, 1, 1, 1, 1, 1, 1, 1, 1, 1, 1, 1, 1, 1, 1, 1, 1, 1, 1, 1, 1, 1, 1, 1, 1, 1, 1, 1, 1, 1, 1, 1, 1, 1, 1, 1, 1, 1, 1, 1, 1, 1, 1, 1, 1, 1, 1, 1, 1, 1, 1])
_uv = me_cube.uv_layers.new(name='UVMap')
_uv.uv.foreach_set('vector', [0.7984, 0.4094, 0.7984, 0.4903, 0.6905, 0.4903, 0.6905, 0.4094, 0.5825, 0.5785, 0.5825, 0.4976, 0.5838, 0.4985, 0.5838, 0.5776, 0.6905, 0.413, 0.6905, 0.4976, 0.5825, 0.4976, 0.5825, 0.413, 0.5825, 0.3284, 0.5825, 0.413, 0.4746, 0.413, 0.4746, 0.3284, 0.4746, 0.4976, 0.4746, 0.413, 0.5825, 0.413, 0.5825, 0.4976, 0.6905, 0.3284, 0.6905, 0.413, 0.5825, 0.413, 0.5825, 0.3284, 0.3164, 1.0, 0.211, 1.0, 0.211, 0.0, 0.3164, 0.0, 0.5825, 0.4976, 0.6905, 0.4976, 0.6892, 0.4985, 0.5838, 0.4985, 0.6905, 0.5785, 0.5825, 0.5785, 0.5838, 0.5776, 0.6892, 0.5776, 0.6905, 0.4976, 0.6905, 0.5785, 0.6892, 0.5776, 0.6892, 0.4985, 0.6917, 0.4084, 0.7972, 0.4084, 0.7984, 0.4094, 0.6905, 0.4094, 0.3164, 9.652e-09, 0.4219, 0.0, 0.4219, 1.0, 0.3164, 1.0, 0.211, 1.0, 0.1055, 1.0, 0.1055, 0.0, 0.211, 0.0, 0.1055, 1.0, 3.956e-07, 1.0, 0.0, 0.0, 0.1055, 0.0, 0.6723, 0.5785, 0.6723, 0.6595, 0.5735, 0.6595, 0.5735, 0.5785, 0.6917, 0.3293, 0.6917, 0.4084, 0.6905, 0.4094, 0.6905, 0.3284, 0.7972, 0.4084, 0.7972, 0.3293, 0.7984, 0.3284, 0.7984, 0.4094, 0.7972, 0.3293, 0.6917, 0.3293, 0.6905, 0.3284, 0.7984, 0.3284, 0.4746, 0.5785, 0.4746, 0.4976, 0.4761, 0.4987, 0.4761, 0.5774, 0.4746, 0.6595, 0.4746, 0.5785, 0.5735, 0.5785, 0.5735, 0.6595, 0.84, 0.6176, 0.84, 0.6985, 0.7411, 0.6985, 0.7411, 0.6176, 0.84, 0.5366, 0.84, 0.6176, 0.7411, 0.6176, 0.7411, 0.5366, 0.6319, 0.3284, 0.5269, 0.3284, 0.5491, 0.0, 0.6097, 0.0, 0.4746, 0.4976, 0.5825, 0.4976, 0.5811, 0.4987, 0.4761, 0.4987, 0.5825, 0.5785, 0.4746, 0.5785, 0.4761, 0.5774, 0.5811, 0.5774, 0.5825, 0.4976, 0.5825, 0.5785, 0.5811, 0.5774, 0.5811, 0.4987, 0.7926, 0.4903, 0.7926, 0.5358, 0.7321, 0.5358, 0.7321, 0.4903, 0.7369, 0.3284, 0.6319, 0.3284, 0.6541, 1.544e-07, 0.7147, 0.0, 0.8419, 0.3284, 0.7369, 0.3284, 0.7591, 0.0, 0.8197, 0.0, 0.4219, 0.0, 0.5269, 3.089e-07, 0.5047, 0.3284, 0.4441, 0.3284, 0.9736, 0.0, 0.9736, 0.4586, 0.9664, 0.4586, 0.9664, 1.776e-06, 0.9664, 1.776e-06, 0.9664, 0.4586, 0.9594, 0.4586, 0.9594, 7.026e-06, 0.9594, 7.026e-06, 0.9594, 0.4586, 0.9529, 0.4586, 0.9529, 1.56e-05, 0.9529, 1.56e-05, 0.9529, 0.4586, 0.9473, 0.4586, 0.9473, 2.71e-05, 0.4746, 0.3284, 0.4746, 0.787, 0.469, 0.787, 0.469, 0.3284, 0.469, 0.3284, 0.469, 0.787, 0.4625, 0.787, 0.4625, 0.3284, 0.4625, 0.3284, 0.4625, 0.787, 0.4555, 0.787, 0.4555, 0.3284, 0.4555, 0.3284, 0.4555, 0.787, 0.4483, 0.787, 0.4483, 0.3284, 0.4483, 0.3284, 0.4483, 0.787, 0.441, 0.787, 0.441, 0.3284, 0.441, 0.3284, 0.441, 0.787, 0.434, 0.787, 0.434, 0.3284, 0.434, 0.3284, 0.434, 0.787, 0.4276, 0.787, 0.4276, 0.3284, 0.4276, 0.3284, 0.4276, 0.787, 0.4219, 0.787, 0.4219, 0.3284, 0.9473, 2.702e-05, 0.9473, 0.4586, 0.9416, 0.4586, 0.9416, 1.56e-05, 0.9416, 1.56e-05, 0.9416, 0.4586, 0.9352, 0.4586, 0.9352, 7.104e-06, 0.9352, 7.104e-06, 0.9352, 0.4586, 0.9282, 0.4586, 0.9282, 1.853e-06, 0.9282, 1.853e-06, 0.9282, 0.4586, 0.9209, 0.4586, 0.9209, 0.0, 0.9209, 0.0, 0.9209, 0.4586, 0.9137, 0.4586, 0.9137, 1.776e-06, 0.9137, 1.776e-06, 0.9137, 0.4586, 0.9067, 0.4586, 0.9067, 7.104e-06, 0.9067, 7.104e-06, 0.9067, 0.4586, 0.9002, 0.4586, 0.9002, 1.56e-05, 0.9002, 1.56e-05, 0.9002, 0.4586, 0.8946, 0.4586, 0.8946, 2.718e-05, 0.8946, 2.71e-05, 0.8946, 0.4586, 0.8889, 0.4586, 0.8889, 1.56e-05, 0.8889, 1.56e-05, 0.8889, 0.4586, 0.8825, 0.4586, 0.8825, 7.104e-06, 0.8825, 7.104e-06, 0.8825, 0.4586, 0.8755, 0.4586, 0.8755, 1.853e-06, 0.8755, 1.853e-06, 0.8755, 0.4586, 0.8682, 0.4586, 0.8682, 0.0, 0.8682, 0.0, 0.8682, 0.4586, 0.8609, 0.4586, 0.8609, 1.853e-06, 0.8609, 1.853e-06, 0.8609, 0.4586, 0.854, 0.4586, 0.854, 7.181e-06, 0.854, 7.181e-06, 0.854, 0.4586, 0.8475, 0.4586, 0.8475, 1.56e-05, 0.8475, 1.56e-05, 0.8475, 0.4586, 0.8419, 0.4586, 0.8419, 2.71e-05, 1.0, 2.71e-05, 1.0, 0.4586, 0.9944, 0.4586, 0.9944, 1.56e-05, 0.9944, 1.56e-05, 0.9944, 0.4586, 0.9879, 0.4586, 0.9879, 7.026e-06, 0.5154, 0.7151, 0.5081, 0.7151, 0.5088, 0.7093, 0.5146, 0.7093, 0.9879, 7.026e-06, 0.9879, 0.4586, 0.9809, 0.4586, 0.9809, 1.776e-06, 0.9809, 1.776e-06, 0.9809, 0.4586, 0.9736, 0.4586, 0.9736, 0.0, 0.5488, 0.6846, 0.5502, 0.6792, 0.553, 0.6741, 0.5571, 0.6696, 0.5623, 0.6657, 0.5683, 0.6627, 0.5751, 0.6606, 0.5823, 0.6595, 0.5896, 0.6595, 0.5967, 0.6606, 0.6035, 0.6627, 0.6096, 0.6657, 0.6147, 0.6696, 0.6188, 0.6741, 0.6216, 0.6792, 0.623, 0.6846, 0.623, 0.6901, 0.6216, 0.6954, 0.6188, 0.7005, 0.6147, 0.7051, 0.6096, 0.7089, 0.6035, 0.712, 0.5967, 0.7141, 0.5896, 0.7151, 0.5823, 0.7151, 0.5751, 0.7141, 0.5683, 0.712, 0.5623, 0.7089, 0.5571, 0.7051, 0.553, 0.7005, 0.5502, 0.6954, 0.5488, 0.6901, 0.8627, 0.4586, 0.8684, 0.4586, 0.8684, 0.6668, 0.8627, 0.6668, 0.5474, 0.6792, 0.5488, 0.6846, 0.541, 0.6852, 0.5399, 0.6809, 0.4881, 0.6657, 0.4942, 0.6627, 0.4979, 0.6679, 0.4931, 0.6703, 0.4881, 0.7089, 0.4829, 0.7051, 0.489, 0.7013, 0.4931, 0.7044, 0.5446, 0.7005, 0.5405, 0.7051, 0.5345, 0.7013, 0.5377, 0.6977, 0.5154, 0.6595, 0.5225, 0.6606, 0.5203, 0.6662, 0.5146, 0.6654, 0.4746, 0.6901, 0.4746, 0.6846, 0.4824, 0.6852, 0.4824, 0.6895, 0.5225, 0.7141, 0.5154, 0.7151, 0.5146, 0.7093, 0.5203, 0.7084, 0.5405, 0.6696, 0.5446, 0.6741, 0.5377, 0.6769, 0.5345, 0.6733, 0.5446, 0.6741, 0.5474, 0.6792, 0.5399, 0.6809, 0.5377, 0.6769, 0.4829, 0.6696, 0.4881, 0.6657, 0.4931, 0.6703, 0.489, 0.6733, 0.4942, 0.712, 0.4881, 0.7089, 0.4931, 0.7044, 0.4979, 0.7068, 0.5474, 0.6954, 0.5446, 0.7005, 0.5377, 0.6977, 0.5399, 0.6937, 0.5081, 0.6595, 0.5154, 0.6595, 0.5146, 0.6654, 0.5088, 0.6654, 0.4761, 0.6954, 0.4746, 0.6901, 0.4824, 0.6895, 0.4836, 0.6937, 0.5293, 0.712, 0.5225, 0.7141, 0.5203, 0.7084, 0.5256, 0.7068, 0.5354, 0.6657, 0.5405, 0.6696, 0.5345, 0.6733, 0.5304, 0.6703, 0.4789, 0.6741, 0.4829, 0.6696, 0.489, 0.6733, 0.4858, 0.6769, 0.5009, 0.7141, 0.4942, 0.712, 0.4979, 0.7068, 0.5032, 0.7084, 0.5488, 0.6901, 0.5474, 0.6954, 0.5399, 0.6937, 0.541, 0.6895, 0.5009, 0.6606, 0.5081, 0.6595, 0.5088, 0.6654, 0.5032, 0.6662, 0.4789, 0.7005, 0.4761, 0.6954, 0.4836, 0.6937, 0.4858, 0.6977, 0.5354, 0.7089, 0.5293, 0.712, 0.5256, 0.7068, 0.5304, 0.7044, 0.5293, 0.6627, 0.5354, 0.6657, 0.5304, 0.6703, 0.5256, 0.6679, 0.4761, 0.6792, 0.4789, 0.6741, 0.4858, 0.6769, 0.4836, 0.6809, 0.5081, 0.7151, 0.5009, 0.7141, 0.5032, 0.7084, 0.5088, 0.7093, 0.5488, 0.6846, 0.5488, 0.6901, 0.541, 0.6895, 0.541, 0.6852, 0.4942, 0.6627, 0.5009, 0.6606, 0.5032, 0.6662, 0.4979, 0.6679, 0.4829, 0.7051, 0.4789, 0.7005, 0.4858, 0.6977, 0.489, 0.7013, 0.5405, 0.7051, 0.5354, 0.7089, 0.5304, 0.7044, 0.5345, 0.7013, 0.5225, 0.6606, 0.5293, 0.6627, 0.5256, 0.6679, 0.5203, 0.6662, 0.4746, 0.6846, 0.4761, 0.6792, 0.4836, 0.6809, 0.4824, 0.6852, 0.6816, 0.6793, 0.6816, 0.6836, 0.6804, 0.6879, 0.6782, 0.6919, 0.675, 0.6955, 0.671, 0.6985, 0.6662, 0.7009, 0.6608, 0.7026, 0.6552, 0.7034, 0.6494, 0.7034, 0.6437, 0.7026, 0.6384, 0.7009, 0.6336, 0.6985, 0.6295, 0.6955, 0.6263, 0.6919, 0.6241, 0.6879, 0.623, 0.6836, 0.623, 0.6793, 0.6241, 0.675, 0.6263, 0.6711, 0.6295, 0.6675, 0.6336, 0.6644, 0.6384, 0.662, 0.6437, 0.6603, 0.6494, 0.6595, 0.6552, 0.6595, 0.6608, 0.6603, 0.6662, 0.662, 0.671, 0.6644, 0.675, 0.6675, 0.6782, 0.6711, 0.6804, 0.675, 0.8879, 0.4587, 0.893, 0.4587, 0.893, 0.6668, 0.8879, 0.6669, 0.8569, 0.4586, 0.8627, 0.4586, 0.8627, 0.6668, 0.8569, 0.6668, 0.8835, 0.4587, 0.8879, 0.4587, 0.8879, 0.6669, 0.8835, 0.6669, 0.8514, 0.4587, 0.8569, 0.4586, 0.8569, 0.6668, 0.8514, 0.6668, 0.8355, 0.3284, 0.84, 0.3284, 0.84, 0.5366, 0.8355, 0.5366, 0.8463, 0.4587, 0.8514, 0.4587, 0.8514, 0.6668, 0.8463, 0.6669, 0.8304, 0.3284, 0.8355, 0.3284, 0.8355, 0.5366, 0.8304, 0.5366, 0.7055, 0.4903, 0.7113, 0.4903, 0.7113, 0.6985, 0.7055, 0.6985, 0.8419, 0.4587, 0.8463, 0.4587, 0.8463, 0.6669, 0.8419, 0.6669, 0.8249, 0.3284, 0.8304, 0.3284, 0.8304, 0.5366, 0.8249, 0.5366, 0.7, 0.4903, 0.7055, 0.4903, 0.7055, 0.6985, 0.7, 0.6985, 0.7276, 0.4903, 0.7321, 0.4903, 0.7321, 0.6985, 0.7276, 0.6985, 0.8192, 0.3284, 0.8249, 0.3284, 0.8249, 0.5366, 0.8192, 0.5366, 0.6949, 0.4903, 0.7, 0.4903, 0.7, 0.6985, 0.6949, 0.6985, 0.7225, 0.4903, 0.7276, 0.4903, 0.7276, 0.6985, 0.7225, 0.6985, 0.8134, 0.3284, 0.8192, 0.3284, 0.8192, 0.5366, 0.8134, 0.5366, 0.6905, 0.4903, 0.6949, 0.4903, 0.6949, 0.6985, 0.6905, 0.6985, 0.717, 0.4903, 0.7225, 0.4903, 0.7225, 0.6985, 0.717, 0.6985, 0.8079, 0.3284, 0.8134, 0.3284, 0.8134, 0.5366, 0.8079, 0.5366, 0.9206, 0.4587, 0.9251, 0.4587, 0.9251, 0.6669, 0.9206, 0.6669, 0.7113, 0.4903, 0.717, 0.4903, 0.717, 0.6985, 0.7113, 0.6985, 0.8028, 0.3284, 0.8079, 0.3284, 0.8079, 0.5366, 0.8028, 0.5366, 0.9155, 0.4587, 0.9206, 0.4587, 0.9206, 0.6669, 0.9155, 0.6668, 0.7984, 0.3284, 0.8028, 0.3284, 0.8028, 0.5366, 0.7984, 0.5366, 0.91, 0.4586, 0.9155, 0.4587, 0.9155, 0.6668, 0.91, 0.6668, 0.879, 0.4587, 0.8835, 0.4587, 0.8835, 0.6669, 0.879, 0.6669, 0.9043, 0.4586, 0.91, 0.4586, 0.91, 0.6668, 0.9043, 0.6668, 0.8739, 0.4587, 0.879, 0.4587, 0.879, 0.6669, 0.8739, 0.6668, 0.8985, 0.4586, 0.9043, 0.4586, 0.9043, 0.6668, 0.8985, 0.6668, 0.8684, 0.4586, 0.8739, 0.4587, 0.8739, 0.6668, 0.8684, 0.6668, 0.893, 0.4587, 0.8985, 0.4586, 0.8985, 0.6668, 0.893, 0.6668])
me_cube.materials.append(mat_material_001)
me_cube.materials.append(mat_material_002)
me_cube.use_remesh_preserve_volume = False
me_cube.use_remesh_preserve_attributes = False
me_cube.use_mirror_vertex_groups = False
me_cube.update()

# ---- objects
ob_sun = bpy.data.objects.new('Sun', light_sun)
ob_cylinder_001 = bpy.data.objects.new('Cylinder.001', me_cylinder_001)
ob_base_cube = bpy.data.objects.new('base_cube', me_cube)
ob_camera = bpy.data.objects.new('Camera', cam_camera)

# ---- transforms, parenting, visibility, modifiers, constraints
ob_sun.location = (0.0991, -0.36, 4.93)
ob_sun.lineart.crease_threshold = 0.0
ob_cylinder_001.location = (0.0, 0.0, 0.6192)
ob_cylinder_001.scale = (0.5852, 0.5852, 0.06347)
ob_cylinder_001.lineart.crease_threshold = 0.0
ob_base_cube.location = (0.0, 0.0, 0.0)
ob_base_cube.scale = (1.0, 1.0, 0.01381)
ob_base_cube.lock_rotations_4d = False
ob_base_cube.empty_display_type = 'ARROWS'
ob_base_cube.lineart.crease_threshold = 0.0
ob_camera.location = (7.481, -6.508, 5.344)
ob_camera.rotation_euler = (1.109, 0.0, 0.8149)
ob_camera.lock_rotations_4d = False
ob_camera.empty_display_type = 'ARROWS'
ob_camera.color = (0.0, 0.0, 0.0, 0.0)
ob_camera.display_type = 'WIRE'
ob_camera.lineart.crease_threshold = 0.0

# ---- collection membership
col_collection_1.objects.link(ob_sun)
col_collection_1.objects.link(ob_cylinder_001)
col_collection_1.objects.link(ob_base_cube)
col_collection_1.objects.link(ob_camera)

# ---- scene / render settings (as saved in the file)
scene.camera = ob_camera
scene.frame_start = 1; scene.frame_end = 250; scene.frame_set(1)
scene.render.engine = 'CYCLES'
scene.render.resolution_percentage = 50
scene.render.dither_intensity = 0.0
scene.cycles.use_denoising = False
scene.cycles.samples = 128
scene.cycles.sampling_pattern = 'TABULATED_SOBOL'
scene.cycles.use_adaptive_sampling = False
scene.cycles.use_light_tree = False
scene.cycles.blur_glossy = 0.0
scene.cycles.sample_clamp_indirect = 0.0
scene.view_settings.view_transform = 'Standard'
bpy.context.view_layer.update()

